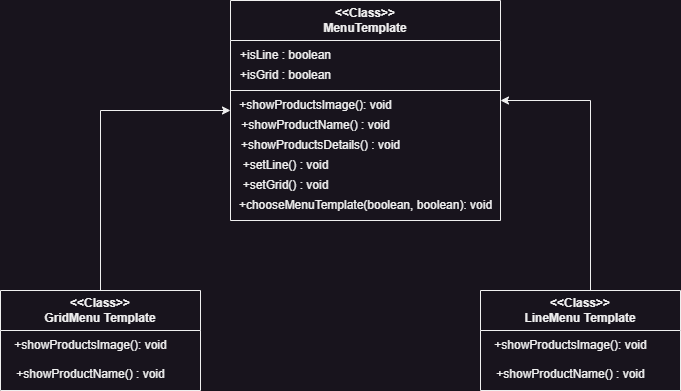

The diagram above was exported from draw.io. Its source (the exported page's mxGraphModel, read from the mxfile embedded in the PNG):
<mxGraphModel dx="1050" dy="491" grid="1" gridSize="10" guides="1" tooltips="1" connect="1" arrows="1" fold="1" page="1" pageScale="1" pageWidth="1169" pageHeight="827" math="0" shadow="0">
  <root>
    <mxCell id="0" />
    <mxCell id="1" parent="0" />
    <mxCell id="GUBgSWJSK-x5hO_Xz7Kr-1" value="&amp;lt;&amp;lt;Class&amp;gt;&amp;gt;&lt;br&gt;MenuTemplate" style="swimlane;whiteSpace=wrap;html=1;startSize=40;" parent="1" vertex="1">
      <mxGeometry x="400" y="40" width="270" height="220" as="geometry" />
    </mxCell>
    <mxCell id="GUBgSWJSK-x5hO_Xz7Kr-12" value="+isLine : boolean&lt;br&gt;" style="text;html=1;align=center;verticalAlign=middle;resizable=0;points=[];autosize=1;strokeColor=none;fillColor=none;" parent="GUBgSWJSK-x5hO_Xz7Kr-1" vertex="1">
      <mxGeometry y="40" width="110" height="30" as="geometry" />
    </mxCell>
    <mxCell id="GUBgSWJSK-x5hO_Xz7Kr-13" value="+isGrid : boolean" style="text;html=1;align=center;verticalAlign=middle;resizable=0;points=[];autosize=1;strokeColor=none;fillColor=none;" parent="GUBgSWJSK-x5hO_Xz7Kr-1" vertex="1">
      <mxGeometry y="60" width="110" height="30" as="geometry" />
    </mxCell>
    <mxCell id="GUBgSWJSK-x5hO_Xz7Kr-14" value="+showProductsImage(): void" style="text;html=1;align=center;verticalAlign=middle;resizable=0;points=[];autosize=1;strokeColor=none;fillColor=none;" parent="GUBgSWJSK-x5hO_Xz7Kr-1" vertex="1">
      <mxGeometry x="-5" y="90" width="180" height="30" as="geometry" />
    </mxCell>
    <mxCell id="GUBgSWJSK-x5hO_Xz7Kr-16" value="+showProductName() : void" style="text;html=1;align=center;verticalAlign=middle;resizable=0;points=[];autosize=1;strokeColor=none;fillColor=none;" parent="GUBgSWJSK-x5hO_Xz7Kr-1" vertex="1">
      <mxGeometry y="110" width="170" height="30" as="geometry" />
    </mxCell>
    <mxCell id="GUBgSWJSK-x5hO_Xz7Kr-17" value="+showProductsDetails() : void" style="text;html=1;align=center;verticalAlign=middle;resizable=0;points=[];autosize=1;strokeColor=none;fillColor=none;" parent="GUBgSWJSK-x5hO_Xz7Kr-1" vertex="1">
      <mxGeometry y="130" width="180" height="30" as="geometry" />
    </mxCell>
    <mxCell id="GUBgSWJSK-x5hO_Xz7Kr-18" value="+setLine() : void" style="text;html=1;align=center;verticalAlign=middle;resizable=0;points=[];autosize=1;strokeColor=none;fillColor=none;" parent="GUBgSWJSK-x5hO_Xz7Kr-1" vertex="1">
      <mxGeometry y="150" width="110" height="30" as="geometry" />
    </mxCell>
    <mxCell id="GUBgSWJSK-x5hO_Xz7Kr-19" value="+setGrid() : void" style="text;html=1;align=center;verticalAlign=middle;resizable=0;points=[];autosize=1;strokeColor=none;fillColor=none;" parent="GUBgSWJSK-x5hO_Xz7Kr-1" vertex="1">
      <mxGeometry y="170" width="110" height="30" as="geometry" />
    </mxCell>
    <mxCell id="GUBgSWJSK-x5hO_Xz7Kr-21" value="+chooseMenuTemplate(boolean, boolean): void" style="text;html=1;align=center;verticalAlign=middle;resizable=0;points=[];autosize=1;strokeColor=none;fillColor=none;" parent="GUBgSWJSK-x5hO_Xz7Kr-1" vertex="1">
      <mxGeometry x="-5" y="190" width="280" height="30" as="geometry" />
    </mxCell>
    <mxCell id="GUBgSWJSK-x5hO_Xz7Kr-4" style="edgeStyle=orthogonalEdgeStyle;rounded=0;orthogonalLoop=1;jettySize=auto;html=1;exitX=0.5;exitY=0;exitDx=0;exitDy=0;entryX=0;entryY=0.5;entryDx=0;entryDy=0;" parent="1" source="GUBgSWJSK-x5hO_Xz7Kr-2" target="GUBgSWJSK-x5hO_Xz7Kr-1" edge="1">
      <mxGeometry relative="1" as="geometry" />
    </mxCell>
    <mxCell id="GUBgSWJSK-x5hO_Xz7Kr-2" value="&amp;lt;&amp;lt;Class&amp;gt;&amp;gt;&lt;br&gt;GridMenu Template" style="swimlane;whiteSpace=wrap;html=1;startSize=40;" parent="1" vertex="1">
      <mxGeometry x="170" y="330" width="200" height="100" as="geometry" />
    </mxCell>
    <mxCell id="GUBgSWJSK-x5hO_Xz7Kr-8" value="+showProductsImage(): void" style="text;html=1;align=center;verticalAlign=middle;resizable=0;points=[];autosize=1;strokeColor=none;fillColor=none;" parent="GUBgSWJSK-x5hO_Xz7Kr-2" vertex="1">
      <mxGeometry y="40" width="180" height="30" as="geometry" />
    </mxCell>
    <mxCell id="GUBgSWJSK-x5hO_Xz7Kr-10" value="+showProductName() : void" style="text;html=1;align=center;verticalAlign=middle;resizable=0;points=[];autosize=1;strokeColor=none;fillColor=none;" parent="GUBgSWJSK-x5hO_Xz7Kr-2" vertex="1">
      <mxGeometry x="5" y="69" width="170" height="30" as="geometry" />
    </mxCell>
    <mxCell id="GUBgSWJSK-x5hO_Xz7Kr-5" style="edgeStyle=orthogonalEdgeStyle;rounded=0;orthogonalLoop=1;jettySize=auto;html=1;exitX=0.5;exitY=0;exitDx=0;exitDy=0;" parent="1" source="GUBgSWJSK-x5hO_Xz7Kr-3" edge="1">
      <mxGeometry relative="1" as="geometry">
        <mxPoint x="670" y="140" as="targetPoint" />
        <Array as="points">
          <mxPoint x="760" y="330" />
          <mxPoint x="760" y="140" />
        </Array>
      </mxGeometry>
    </mxCell>
    <mxCell id="GUBgSWJSK-x5hO_Xz7Kr-3" value="&amp;lt;&amp;lt;Class&amp;gt;&amp;gt;&lt;br&gt;LineMenu Template" style="swimlane;whiteSpace=wrap;html=1;startSize=40;" parent="1" vertex="1">
      <mxGeometry x="650" y="330" width="200" height="100" as="geometry" />
    </mxCell>
    <mxCell id="GUBgSWJSK-x5hO_Xz7Kr-9" value="+showProductsImage(): void" style="text;html=1;align=center;verticalAlign=middle;resizable=0;points=[];autosize=1;strokeColor=none;fillColor=none;" parent="GUBgSWJSK-x5hO_Xz7Kr-3" vertex="1">
      <mxGeometry y="40" width="180" height="30" as="geometry" />
    </mxCell>
    <mxCell id="GUBgSWJSK-x5hO_Xz7Kr-11" value="+showProductName() : void" style="text;html=1;align=center;verticalAlign=middle;resizable=0;points=[];autosize=1;strokeColor=none;fillColor=none;" parent="GUBgSWJSK-x5hO_Xz7Kr-3" vertex="1">
      <mxGeometry x="5" y="69" width="170" height="30" as="geometry" />
    </mxCell>
    <mxCell id="GUBgSWJSK-x5hO_Xz7Kr-6" value="" style="endArrow=none;html=1;rounded=0;" parent="1" edge="1">
      <mxGeometry width="50" height="50" relative="1" as="geometry">
        <mxPoint x="400" y="130" as="sourcePoint" />
        <mxPoint x="670" y="130" as="targetPoint" />
      </mxGeometry>
    </mxCell>
  </root>
</mxGraphModel>